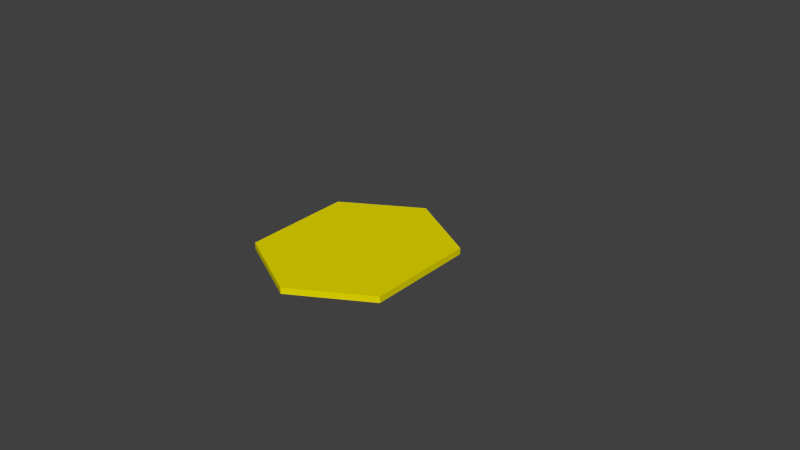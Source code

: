 # Source: shape.blend  (saved by Blender 2.67.0; exported with 4.5.12 LTS)
import bpy
from mathutils import Matrix  # noqa: F401  (used for matrix-valued properties, if any)

bpy.ops.wm.read_factory_settings(use_empty=True)
scene = bpy.context.scene
scene.name = 'Scene'

# ---- collections
col_collection_1 = bpy.data.collections.new('Collection 1'); scene.collection.children.link(col_collection_1)
col_collection_1.hide_render = True
col_collection_1.hide_viewport = True
col_collection_12 = bpy.data.collections.new('Collection 12'); scene.collection.children.link(col_collection_12)
col_collection_15 = bpy.data.collections.new('Collection 15'); scene.collection.children.link(col_collection_15)
col_collection_15.hide_render = True
col_collection_15.hide_viewport = True

# ---- materials (node trees are filled in below, after node groups)
mat_fr1tz_notc1_shapes_standardcat_etherboard_p1_mat1 = bpy.data.materials.new('fr1tz_notc1_shapes_standardcat_etherboard_p1_mat1')
mat_fr1tz_notc1_shapes_standardcat_etherboard_p1_mat1.alpha_threshold = 0.0
mat_fr1tz_notc1_shapes_standardcat_etherboard_p1_mat1.use_transparent_shadow = False
mat_fr1tz_notc1_shapes_standardcat_etherboard_p1_mat1.diffuse_color = (0.8, 0.7045, 0.0, 1.0)
mat_fr1tz_notc1_shapes_standardcat_etherboard_p1_mat1.roughness = 0.5
mat_fr1tz_notc1_shapes_standardcat_etherboard_p1_mat1.specular_intensity = 0.0
mat_fr1tz_notc1_shapes_standardcat_etherboard_p1_mat1.line_color = (0.0, 0.0, 0.0, 1.0)

# ---- material node trees

# ---- world
world_world = bpy.data.worlds.new('World'); scene.world = world_world
world_world.color = (0.05088, 0.05088, 0.05088)
world_world.use_sun_shadow = False
world_world.sun_shadow_jitter_overblur = 0.0
world_world.cycles.sampling_method = 'MANUAL'
world_world.cycles.sample_map_resolution = 256

# ---- meshes
me_cube = bpy.data.meshes.new('Cube')
me_cube.from_pydata([(-0.2609, -1.267, -0.2192), (-0.2609, 0.4878, -0.2192), (0.2609, 0.4878, -0.2192), (0.2609, -1.267, -0.2192), (-0.2609, -1.267, 0.2551), (-0.2609, 0.4878, 0.2551), (0.2609, 0.4878, 0.2551), (0.2609, -1.267, 0.2551)], [], [(4, 5, 1, 0), (5, 6, 2, 1), (6, 7, 3, 2), (7, 4, 0, 3), (0, 1, 2, 3), (7, 6, 5, 4)])
me_cube.use_remesh_preserve_volume = False
me_cube.use_remesh_preserve_attributes = False
me_cube.use_mirror_vertex_groups = False
me_cube.update()
me_cube_001 = bpy.data.meshes.new('Cube.001')
me_cube_001.from_pydata([(-0.6257, -0.4464, -0.007992), (-0.6257, 0.4826, -0.007992), (0.002787, 0.8471, -0.007992), (0.002787, -0.7997, -0.007992), (-0.6257, -0.4464, 0.04451), (-0.6257, 0.4826, 0.04451), (0.002787, 0.8471, 0.04451), (0.002787, -0.7997, 0.04451), (0.6257, 0.4826, -0.007992), (0.6257, -0.4464, -0.007992), (0.6257, 0.4826, 0.04451), (0.6257, -0.4464, 0.04451)], [], [(4, 5, 1, 0), (5, 6, 2, 1), (3, 2, 8, 9), (7, 4, 0, 3), (0, 1, 2, 3), (7, 6, 5, 4), (10, 11, 9, 8), (2, 6, 10, 8), (6, 7, 11, 10), (7, 3, 9, 11)])
_uv = me_cube_001.uv_layers.new(name='UVMap')
_uv.uv.foreach_set('vector', [0.0, 0.0, 1.0, 0.0, 1.0, 1.0, 0.0, 1.0, 0.0, 0.0, 1.0, 0.0, 1.0, 1.0, 0.0, 1.0, 0.0, 0.0, 1.0, 0.0, 1.0, 1.0, 0.0, 1.0, 0.0, 0.0, 1.0, 0.0, 1.0, 1.0, 0.0, 1.0, 0.0, 0.0, 1.0, 0.0, 1.0, 1.0, 0.0, 1.0, 0.0, 0.0, 1.0, 0.0, 1.0, 1.0, 0.0, 1.0, 0.0, 0.0, 1.0, 0.0, 1.0, 1.0, 0.0, 1.0, 0.0, 0.0, 1.0, 0.0, 1.0, 1.0, 0.0, 1.0, 0.0, 0.0, 1.0, 0.0, 1.0, 1.0, 0.0, 1.0, 0.0, 0.0, 1.0, 0.0, 1.0, 1.0, 0.0, 1.0])
me_cube_001.materials.append(mat_fr1tz_notc1_shapes_standardcat_etherboard_p1_mat1)
me_cube_001.use_remesh_preserve_volume = False
me_cube_001.use_remesh_preserve_attributes = False
me_cube_001.use_mirror_vertex_groups = False
me_cube_001.update()
me_cylinder_002 = bpy.data.meshes.new('Cylinder.002')
me_cylinder_002.from_pydata([(2.382e-06, 2.082, -0.06743), (-1.713e-06, 2.315, 0.006146), (1.803, -1.041, -0.06743), (2.005, -1.158, 0.006146), (-1.803, -1.041, -0.06743), (-2.005, -1.158, 0.006146)], [], [(0, 1, 3, 2), (3, 1, 5), (2, 3, 5, 4), (4, 5, 1, 0), (0, 2, 4)])
_uv = me_cylinder_002.uv_layers.new(name='UVMap')
_uv.uv.foreach_set('vector', [0.0, 0.0, 1.0, 0.0, 1.0, 1.0, 0.0, 1.0, 0.0, 0.0, 1.0, 0.0, 1.0, 1.0, 0.0, 0.0, 1.0, 0.0, 1.0, 1.0, 0.0, 1.0, 0.0, 0.0, 1.0, 0.0, 1.0, 1.0, 0.0, 1.0, 0.0, 0.0, 1.0, 0.0, 1.0, 1.0])
me_cylinder_002.materials.append(mat_fr1tz_notc1_shapes_standardcat_etherboard_p1_mat1)
me_cylinder_002.use_remesh_preserve_volume = False
me_cylinder_002.use_remesh_preserve_attributes = False
me_cylinder_002.use_mirror_vertex_groups = False
me_cylinder_002.update()

# ---- objects
ob_shape = bpy.data.objects.new('shape', None)
ob_bounds = bpy.data.objects.new('bounds', me_cube)
ob_parta100 = bpy.data.objects.new('parta100', me_cube_001)
ob_xxx1 = bpy.data.objects.new('xxx1', me_cylinder_002)

# ---- transforms, parenting, visibility, modifiers, constraints
ob_shape.location = (-0.0009167, -0.000246, 0.0001188)
ob_shape.rotation_euler = (-3.226e-14, -6.283, -2.563e-14)
ob_shape.scale = (0.7974, 0.7974, 0.7974)
ob_shape.empty_display_type = 'ARROWS'
ob_shape.empty_image_offset = (0.0, 0.0)
ob_shape.lineart.crease_threshold = 0.0
ob_bounds.location = (-5.076e-09, 0.0, 0.0)
ob_bounds.display_type = 'WIRE'
ob_bounds.lineart.crease_threshold = 0.0
ob_parta100.location = (0.0, 0.0, 0.0)
ob_parta100.lineart.crease_threshold = 0.0
ob_xxx1.parent = ob_shape
ob_xxx1.matrix_parent_inverse = Matrix(((1.254, 0.0, 0.0, 0.00115), (0.0, 1.254, 0.0, 0.0003086), (0.0, 0.0, 1.254, -0.0001489), (0.0, 0.0, 0.0, 1.0)))
ob_xxx1.location = (-0.0003543, -9.509e-05, 4.59e-05)
ob_xxx1.rotation_euler = (-3.142, 6.283, 1.047)
ob_xxx1.scale = (0.6135, 0.6135, 0.6135)
ob_xxx1.lineart.crease_threshold = 0.0

# ---- collection membership
col_collection_1.objects.link(ob_shape)
col_collection_1.objects.link(ob_bounds)
col_collection_12.objects.link(ob_parta100)
col_collection_15.objects.link(ob_xxx1)

# ---- scene / render settings (as saved in the file)
scene.frame_start = 0; scene.frame_end = 60; scene.frame_set(56)
scene.render.engine = 'BLENDER_EEVEE_NEXT'
scene.render.image_settings.color_mode = 'RGB'
scene.render.image_settings.compression = 90
scene.render.resolution_percentage = 50
scene.render.dither_intensity = 0.0
scene.render.bake_margin = 2
scene.render.bake_bias = 0.0
scene.cycles.use_denoising = False
scene.cycles.samples = 10
scene.cycles.sampling_pattern = 'TABULATED_SOBOL'
scene.cycles.light_sampling_threshold = 0.0
scene.cycles.use_adaptive_sampling = False
scene.cycles.use_light_tree = False
scene.cycles.blur_glossy = 0.0
scene.cycles.volume_bounces = 1
scene.cycles.pixel_filter_type = 'GAUSSIAN'
scene.cycles.sample_clamp_indirect = 0.0
scene.view_settings.view_transform = 'Standard'
bpy.context.view_layer.update()

# ---- added for rendering (the .blend has no active camera and no usable light): camera, sun
cam_auto = bpy.data.cameras.new('AutoCamera')
cam_auto.lens = 50.0
cam_auto.sensor_width = 36.0
cam_auto.clip_end = 1000.0
ob_auto_camera = bpy.data.objects.new('AutoCamera', cam_auto)
scene.collection.objects.link(ob_auto_camera)
ob_auto_camera.location = (4.99465, -5.46923, 4.01366)
ob_auto_camera.rotation_euler = (1.09748, -7.21219e-08, 0.694738)
scene.camera = ob_auto_camera
light_auto_sun = bpy.data.lights.new('AutoSun', 'SUN')
light_auto_sun.energy = 3.0
light_auto_sun.angle = 0.0523599
ob_auto_sun = bpy.data.objects.new('AutoSun', light_auto_sun)
scene.collection.objects.link(ob_auto_sun)
ob_auto_sun.rotation_euler = (0.872665, 0.174533, 0.523599)
bpy.context.view_layer.update()

